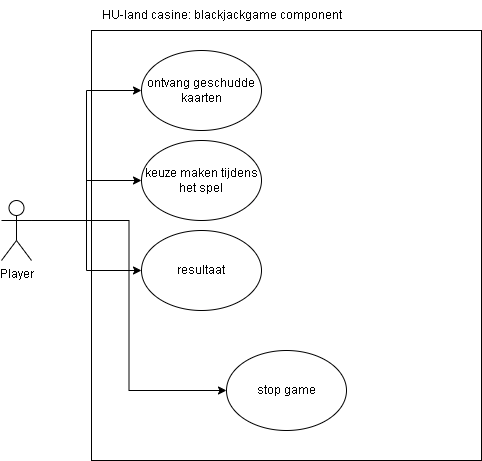

The diagram above was exported from draw.io. Its source (the exported page's mxGraphModel, read from the mxfile embedded in the PNG):
<mxGraphModel dx="1736" dy="1101" grid="1" gridSize="10" guides="1" tooltips="1" connect="1" arrows="1" fold="1" page="1" pageScale="1" pageWidth="827" pageHeight="1169" math="0" shadow="0">
  <root>
    <mxCell id="0" />
    <mxCell id="1" parent="0" />
    <mxCell id="8Y3kRAFyoXwvy8xNe0RL-5" value="" style="whiteSpace=wrap;html=1;" vertex="1" parent="1">
      <mxGeometry x="240" y="520" width="390" height="430" as="geometry" />
    </mxCell>
    <mxCell id="8Y3kRAFyoXwvy8xNe0RL-6" value="HU-land casine: blackjackgame component" style="text;html=1;align=center;verticalAlign=middle;whiteSpace=wrap;rounded=0;" vertex="1" parent="1">
      <mxGeometry x="237.5" y="490" width="265" height="30" as="geometry" />
    </mxCell>
    <mxCell id="8Y3kRAFyoXwvy8xNe0RL-17" style="edgeStyle=orthogonalEdgeStyle;rounded=0;orthogonalLoop=1;jettySize=auto;html=1;exitX=1;exitY=0.3333333333333333;exitDx=0;exitDy=0;exitPerimeter=0;entryX=0;entryY=0.5;entryDx=0;entryDy=0;" edge="1" parent="1" source="8Y3kRAFyoXwvy8xNe0RL-7" target="8Y3kRAFyoXwvy8xNe0RL-10">
      <mxGeometry relative="1" as="geometry" />
    </mxCell>
    <mxCell id="8Y3kRAFyoXwvy8xNe0RL-18" style="edgeStyle=orthogonalEdgeStyle;rounded=0;orthogonalLoop=1;jettySize=auto;html=1;exitX=1;exitY=0.3333333333333333;exitDx=0;exitDy=0;exitPerimeter=0;" edge="1" parent="1" source="8Y3kRAFyoXwvy8xNe0RL-7" target="8Y3kRAFyoXwvy8xNe0RL-11">
      <mxGeometry relative="1" as="geometry" />
    </mxCell>
    <mxCell id="8Y3kRAFyoXwvy8xNe0RL-19" style="edgeStyle=orthogonalEdgeStyle;rounded=0;orthogonalLoop=1;jettySize=auto;html=1;exitX=1;exitY=0.3333333333333333;exitDx=0;exitDy=0;exitPerimeter=0;" edge="1" parent="1" source="8Y3kRAFyoXwvy8xNe0RL-7" target="8Y3kRAFyoXwvy8xNe0RL-13">
      <mxGeometry relative="1" as="geometry" />
    </mxCell>
    <mxCell id="8Y3kRAFyoXwvy8xNe0RL-34" style="edgeStyle=orthogonalEdgeStyle;rounded=0;orthogonalLoop=1;jettySize=auto;html=1;exitX=1;exitY=0.3333333333333333;exitDx=0;exitDy=0;exitPerimeter=0;entryX=0;entryY=0.5;entryDx=0;entryDy=0;" edge="1" parent="1" source="8Y3kRAFyoXwvy8xNe0RL-7" target="8Y3kRAFyoXwvy8xNe0RL-32">
      <mxGeometry relative="1" as="geometry" />
    </mxCell>
    <mxCell id="8Y3kRAFyoXwvy8xNe0RL-7" value="Player" style="shape=umlActor;verticalLabelPosition=bottom;verticalAlign=top;html=1;outlineConnect=0;" vertex="1" parent="1">
      <mxGeometry x="150" y="690" width="30" height="60" as="geometry" />
    </mxCell>
    <mxCell id="8Y3kRAFyoXwvy8xNe0RL-10" value="ontvang geschudde kaarten" style="ellipse;whiteSpace=wrap;html=1;" vertex="1" parent="1">
      <mxGeometry x="290" y="540" width="120" height="80" as="geometry" />
    </mxCell>
    <mxCell id="8Y3kRAFyoXwvy8xNe0RL-11" value="keuze maken tijdens het spel" style="ellipse;whiteSpace=wrap;html=1;" vertex="1" parent="1">
      <mxGeometry x="290" y="630" width="120" height="80" as="geometry" />
    </mxCell>
    <mxCell id="8Y3kRAFyoXwvy8xNe0RL-13" value="resultaat" style="ellipse;whiteSpace=wrap;html=1;" vertex="1" parent="1">
      <mxGeometry x="290" y="720" width="120" height="80" as="geometry" />
    </mxCell>
    <mxCell id="8Y3kRAFyoXwvy8xNe0RL-32" value="stop game" style="ellipse;whiteSpace=wrap;html=1;" vertex="1" parent="1">
      <mxGeometry x="375" y="840" width="120" height="80" as="geometry" />
    </mxCell>
  </root>
</mxGraphModel>